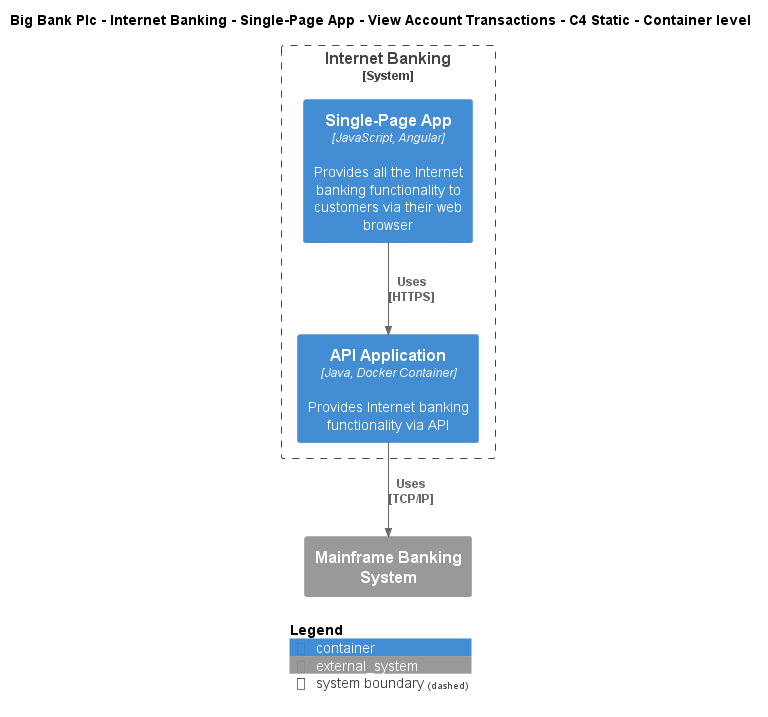

The diagram above was rendered by PlantUML. Its source (embedded in the PNG):
@startuml
!include ..\..\..\..\..\..\..\.c4s\C4_Container.puml

AddElementTag("c4interflow:lifecycle:new", $bgColor=green, $fontColor=#ffffff, $borderColor=green, $shadowing="False")
AddElementTag("c4interflow:lifecycle:changed", $bgColor=orange, $fontColor=#ffffff, $borderColor=orange, $shadowing="False")
AddElementTag("c4interflow:lifecycle:removed", $bgColor=red, $fontColor=#ffffff, $borderColor=red, $shadowing="False")

AddRelTag("c4interflow:lifecycle:new", $textColor=green, $lineColor=green)
AddRelTag("c4interflow:lifecycle:changed", $textColor=orange, $lineColor=orange)
AddRelTag("c4interflow:lifecycle:removed", $textColor=red, $lineColor=red)

SHOW_PERSON_PORTRAIT()
LAYOUT_TOP_DOWN()

skinparam linetype polyline

title Big Bank Plc - Internet Banking - Single-Page App - View Account Transactions - C4 Static - Container level


System_Boundary(BigBankPlc.SoftwareSystems.InternetBanking, "Internet Banking") {
    Container(BigBankPlc.SoftwareSystems.InternetBanking.Containers.SinglePageApp, "Single-Page App", "JavaScript, Angular", "Provides all the Internet banking functionality to customers via their web browser")
    Container(BigBankPlc.SoftwareSystems.InternetBanking.Containers.APIApplication, "API Application", "Java, Docker Container", "Provides Internet banking functionality via API")
}
System_Ext(BigBankPlc.SoftwareSystems.MainframeBankingSystem, "Mainframe Banking System", "")

Rel(BigBankPlc.SoftwareSystems.InternetBanking.Containers.SinglePageApp, BigBankPlc.SoftwareSystems.InternetBanking.Containers.APIApplication, "Uses\n[HTTPS]", $tags='protocol:https')
Rel(BigBankPlc.SoftwareSystems.InternetBanking.Containers.APIApplication, BigBankPlc.SoftwareSystems.MainframeBankingSystem, "Uses\n[TCP/IP]", $tags='protocol:tcp/ip')


SHOW_LEGEND()
@enduml